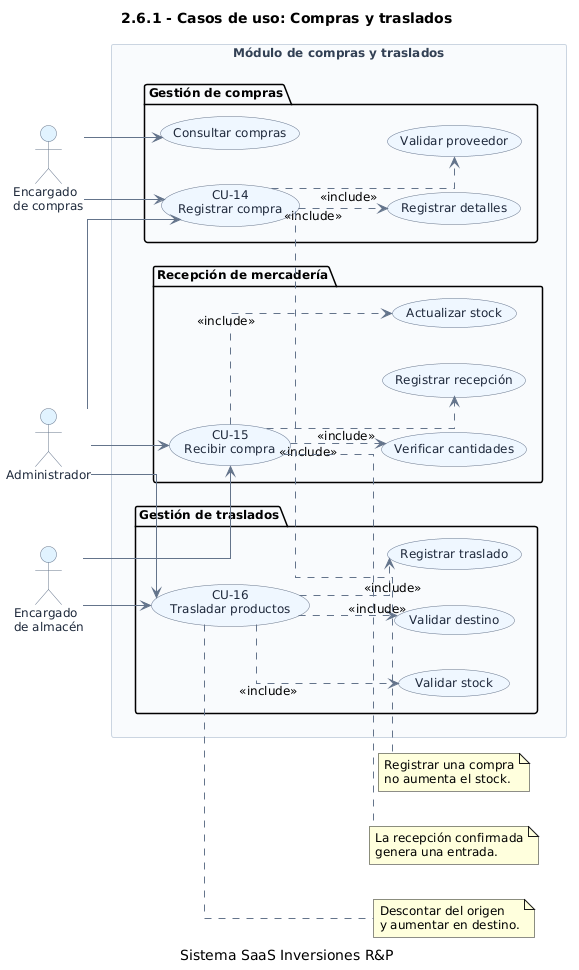

The diagram above was rendered by PlantUML. Its source (embedded in the PNG):
@startuml
title 2.6.1 - Casos de uso: Compras y traslados
caption Sistema SaaS Inversiones R&P

left to right direction

skinparam backgroundColor #FFFFFF
skinparam shadowing false
skinparam defaultFontName Arial
skinparam defaultFontSize 12
skinparam linetype ortho
skinparam ArrowColor #64748B

skinparam actor {
  BorderColor #64748B
  BackgroundColor #E0F2FE
  FontColor #1E293B
}

skinparam usecase {
  BackgroundColor #EFF6FF
  BorderColor #64748B
  FontColor #1E293B
}

skinparam rectangle {
  BackgroundColor #F8FAFC
  BorderColor #CBD5E1
  FontColor #334155
}

actor "Encargado\nde compras" as EC
actor "Encargado\nde almacén" as EA
actor "Administrador" as AD

rectangle "Módulo de compras y traslados" {

  package "Gestión de compras" {
    usecase "CU-14\nRegistrar compra" as CU14
    usecase "Validar proveedor" as VP
    usecase "Registrar detalles" as RD
    usecase "Consultar compras" as CC
  }

  package "Recepción de mercadería" {
    usecase "CU-15\nRecibir compra" as CU15
    usecase "Verificar cantidades" as VC
    usecase "Registrar recepción" as RR
    usecase "Actualizar stock" as AS
  }

  package "Gestión de traslados" {
    usecase "CU-16\nTrasladar productos" as CU16
    usecase "Validar stock" as VS
    usecase "Validar destino" as VD
    usecase "Registrar traslado" as RT
  }

}

EC --> CU14
EC --> CC

EA --> CU15
EA --> CU16

AD --> CU14
AD --> CU15
AD --> CU16

CU14 ..> VP : <<include>>
CU14 ..> RD : <<include>>

CU15 ..> VC : <<include>>
CU15 ..> RR : <<include>>
CU15 ..> AS : <<include>>

CU16 ..> VS : <<include>>
CU16 ..> VD : <<include>>
CU16 ..> RT : <<include>>

note right of CU14
  Registrar una compra
  no aumenta el stock.
end note

note right of CU15
  La recepción confirmada
  genera una entrada.
end note

note right of CU16
  Descontar del origen
  y aumentar en destino.
end note
@enduml